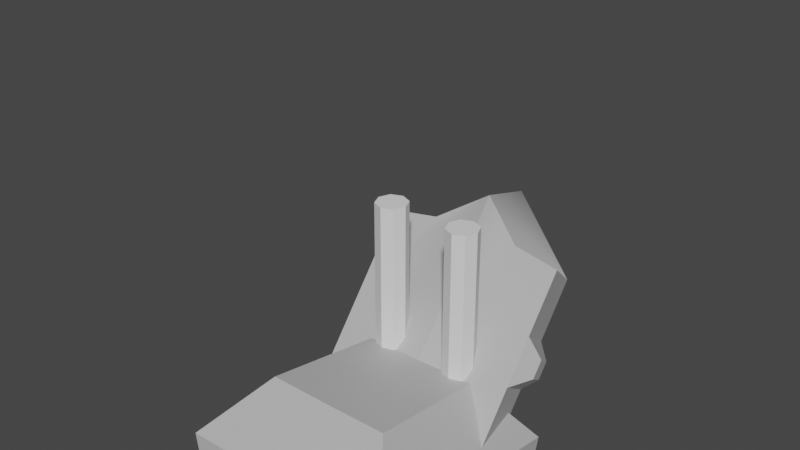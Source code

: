 # Source: creature_2.blend  (saved by Blender 3.1.7; exported with 4.5.12 LTS)
import bpy
from mathutils import Matrix  # noqa: F401  (used for matrix-valued properties, if any)

bpy.ops.wm.read_factory_settings(use_empty=True)
scene = bpy.context.scene
scene.name = 'Scene'

# ---- collections
col_creature = bpy.data.collections.new('Creature'); scene.collection.children.link(col_creature)

# ---- materials (node trees are filled in below, after node groups)
mat_lambert1 = bpy.data.materials.new('lambert1')
mat_lambert1.use_transparent_shadow = False
mat_lambert1.diffuse_color = (0.5, 0.5, 0.5, 1.0)
mat_lambert1.roughness = 0.5528

# ---- material node trees
mat_lambert1.use_nodes = True; mat_lambert1.node_tree.nodes.clear()
_N = mat_lambert1.node_tree.nodes; _L = mat_lambert1.node_tree.links
n0 = _N.new('ShaderNodeBsdfPrincipled'); n0.name = 'Principled BSDF'; n0.location = (10, 300)
n0.distribution = 'GGX'
n0.subsurface_method = 'RANDOM_WALK_SKIN'
n0.inputs[0].default_value = (0.5, 0.5, 0.5, 1.0)
n0.inputs[2].default_value = 0.5528
n0.inputs[3].default_value = 1.45
n0.inputs[27].default_value = (0.0, 0.0, 0.0, 1.0)
n0.inputs[28].default_value = 1.0
n1 = _N.new('ShaderNodeOutputMaterial'); n1.name = 'Material Output'; n1.location = (300, 300)
n2 = _N.new('ShaderNodeNormalMap'); n2.name = 'Normal Map'; n2.location = (-300, -300)
n2.label = 'Normal/Map'
_L.new(n0.outputs[0], n1.inputs[0])
_L.new(n2.outputs[0], n0.inputs[5])
n1.is_active_output = True

# ---- world
world_world = bpy.data.worlds.new('World'); scene.world = world_world
world_world.use_nodes = True; world_world.node_tree.nodes.clear()
_N = world_world.node_tree.nodes; _L = world_world.node_tree.links
n0 = _N.new('ShaderNodeOutputWorld'); n0.name = 'World Output'; n0.location = (300, 300)
n1 = _N.new('ShaderNodeBackground'); n1.name = 'Background'; n1.location = (10, 300)
n1.inputs[0].default_value = (0.05088, 0.05088, 0.05088, 1.0)
_L.new(n1.outputs[0], n0.inputs[0])
n0.is_active_output = True
world_world.color = (0.05088, 0.05088, 0.05088)
world_world.use_sun_shadow = False
world_world.sun_shadow_jitter_overblur = 0.0

# ---- meshes
me_mesh = bpy.data.meshes.new('Mesh')
me_mesh.from_pydata([(2.98e-09, -0.0858, 0.05379), (2.98e-09, -0.03349, 0.132), (2.98e-09, -0.01584, -0.1825), (2.98e-09, -0.0858, -0.1196), (0.07394, -0.0858, 0.04224), (0.1337, -0.01565, 0.11), (0.1334, -0.01435, -0.1824), (0.07892, -0.0858, -0.1189), (0.1189, 0.04831, 0.11), (0.1187, 0.04897, -0.1756), (2.98e-09, 0.04822, -0.1757), (0.05793, 0.04767, 0.1198), (2.98e-09, 0.04622, 0.1655), (0.1266, 0.0501, 0.1167), (0.06302, 0.04581, 0.1315), (2.98e-09, 0.042, 0.1755), (0.1188, 0.04864, -0.0328), (2.98e-09, -0.0858, -0.04415), (0.07675, -0.0858, -0.04877), (0.1336, -0.01491, -0.05513), (0.1221, 0.04946, -0.04841), (0.1188, 0.0485, 0.02935), (-0.07394, -0.0858, 0.04224), (-0.1337, -0.01565, 0.11), (-0.1334, -0.01435, -0.1824), (-0.07892, -0.0858, -0.1189), (-0.1189, 0.04831, 0.11), (-0.1187, 0.04897, -0.1756), (-0.05793, 0.04767, 0.1198), (-0.1266, 0.0501, 0.1167), (-0.06302, 0.04581, 0.1315), (-0.1188, 0.04864, -0.0328), (-0.07675, -0.0858, -0.04877), (-0.1336, -0.01491, -0.05513), (-0.1221, 0.04946, -0.04841), (-0.1188, 0.0485, 0.02935), (0.1128, 0.04831, 0.1048), (0.1128, 0.04848, 0.02824), (0.1127, 0.04893, -0.1663), (2.948e-09, 0.04822, -0.1663), (0.05496, 0.0477, 0.114), (2.948e-09, 0.04633, 0.1574), (0.1127, 0.04862, -0.03074), (-0.1128, 0.04831, 0.1048), (-0.1128, 0.04848, 0.02824), (-0.1127, 0.04893, -0.1663), (-0.05496, 0.0477, 0.114), (-0.1127, 0.04862, -0.03074), (0.1128, 0.03483, 0.1048), (0.1128, 0.035, 0.02824), (0.1127, 0.03544, -0.1663), (2.948e-09, 0.03474, -0.1663), (0.05496, 0.03422, 0.114), (2.948e-09, 0.03284, 0.1574), (0.1127, 0.03514, -0.03074), (-0.1128, 0.03483, 0.1048), (-0.1128, 0.035, 0.02824), (-0.1127, 0.03544, -0.1663), (-0.05496, 0.03422, 0.114), (-0.1127, 0.03514, -0.03074)], [], [(3, 2, 6, 7), (5, 4, 18, 19), (13, 14, 1, 5), (0, 17, 18, 4), (14, 15, 1), (5, 19, 20, 13), (2, 10, 9, 6), (8, 11, 14, 13), (11, 12, 15, 14), (20, 21, 8, 13), (18, 17, 3, 7), (19, 18, 7, 6), (20, 19, 6, 9), (9, 16, 21, 20), (1, 0, 4, 5), (3, 25, 24, 2), (23, 33, 32, 22), (29, 23, 1, 30), (0, 22, 32, 17), (30, 1, 15), (23, 29, 34, 33), (2, 24, 27, 10), (26, 29, 30, 28), (28, 30, 15, 12), (34, 29, 26, 35), (32, 25, 3, 17), (33, 24, 25, 32), (34, 27, 24, 33), (27, 34, 35, 31), (1, 23, 22, 0), (27, 31, 47, 45), (11, 8, 36, 40), (45, 47, 59, 57), (46, 41, 53, 58), (10, 27, 45, 39), (31, 35, 44, 47), (16, 9, 38, 42), (12, 11, 40, 41), (8, 21, 37, 36), (26, 28, 46, 43), (28, 12, 41, 46), (9, 10, 39, 38), (21, 16, 42, 37), (35, 26, 43, 44), (58, 53, 51, 57, 59, 56, 55), (51, 53, 52, 48, 49, 54, 50), (36, 37, 49, 48), (39, 45, 57, 51), (42, 38, 50, 54), (47, 44, 56, 59), (38, 39, 51, 50), (43, 46, 58, 55), (37, 42, 54, 49), (40, 36, 48, 52), (40, 52, 53, 41), (44, 43, 55, 56)])
_uv = me_mesh.uv_layers.new(name='map1')
_uv.uv.foreach_set('vector', [0.5, 0.8086, 0.5, 0.6825, 0.6111, 0.7513, 0.5658, 0.8092, 0.6111, 1.0, 0.5616, 0.9435, 0.564, 0.8677, 0.6111, 0.8595, 0.625, 0.1295, 0.5696, 0.1289, 0.5, 0.05, 0.6244, 0.06676, 0.5, 0.9531, 0.5, 0.8715, 0.564, 0.8677, 0.5616, 0.9435, 0.5696, 0.1289, 0.5, 0.1275, 0.5, 0.05, 0.6244, 0.06676, 0.7659, 0.06798, 0.7657, 0.1299, 0.625, 0.1295, 0.5, 0.6825, 0.5, 0.6206, 0.6254, 0.6199, 0.6284, 0.681, 0.625, 0.1295, 0.5696, 0.1289, 0.5696, 0.1289, 0.625, 0.1295, 0.5696, 0.1289, 0.5, 0.1275, 0.5, 0.1275, 0.5696, 0.1289, 0.7657, 0.1299, 0.6954, 0.1297, 0.625, 0.1295, 0.625, 0.1295, 0.564, 0.8677, 0.5, 0.8715, 0.5, 0.8086, 0.5658, 0.8092, 0.6111, 0.8595, 0.564, 0.8677, 0.5658, 0.8092, 0.6111, 0.7513, 0.7657, 0.1299, 0.7659, 0.06798, 0.8749, 0.06893, 0.8742, 0.1301, 0.8742, 0.1301, 0.7496, 0.1298, 0.6954, 0.1297, 0.7657, 0.1299, 0.5, 0.05, 0.5, 0.9531, 0.5616, 0.9435, 0.6244, 0.06676, 0.5, 0.8086, 0.5658, 0.8092, 0.6111, 0.7513, 0.5, 0.6825, 0.6111, 1.0, 0.6111, 0.8595, 0.564, 0.8677, 0.5616, 0.9435, 0.625, 0.1295, 0.6244, 0.06676, 0.5, 0.05, 0.5696, 0.1289, 0.5, 0.9531, 0.5616, 0.9435, 0.564, 0.8677, 0.5, 0.8715, 0.5696, 0.1289, 0.5, 0.05, 0.5, 0.1275, 0.6244, 0.06676, 0.625, 0.1295, 0.7657, 0.1299, 0.7659, 0.06798, 0.5, 0.6825, 0.6284, 0.681, 0.6254, 0.6199, 0.5, 0.6206, 0.625, 0.1295, 0.625, 0.1295, 0.5696, 0.1289, 0.5696, 0.1289, 0.5696, 0.1289, 0.5696, 0.1289, 0.5, 0.1275, 0.5, 0.1275, 0.7657, 0.1299, 0.625, 0.1295, 0.625, 0.1295, 0.6954, 0.1297, 0.564, 0.8677, 0.5658, 0.8092, 0.5, 0.8086, 0.5, 0.8715, 0.6111, 0.8595, 0.6111, 0.7513, 0.5658, 0.8092, 0.564, 0.8677, 0.7657, 0.1299, 0.8742, 0.1301, 0.8749, 0.06893, 0.7659, 0.06798, 0.8742, 0.1301, 0.7657, 0.1299, 0.6954, 0.1297, 0.7496, 0.1298, 0.5, 0.05, 0.6244, 0.06676, 0.5616, 0.9435, 0.5, 0.9531, 0.8742, 0.1301, 0.7496, 0.1298, 0.7496, 0.1298, 0.8742, 0.1301, 0.5696, 0.1289, 0.625, 0.1295, 0.625, 0.1295, 0.5696, 0.1289, 0.8742, 0.1301, 0.7496, 0.1298, 0.7496, 0.1298, 0.8742, 0.1301, 0.5696, 0.1289, 0.5, 0.1275, 0.0, 0.0, 0.5696, 0.1289, 0.5, 0.6206, 0.6254, 0.6199, 0.6254, 0.6199, 0.5, 0.6206, 0.7496, 0.1298, 0.6954, 0.1297, 0.6954, 0.1297, 0.7496, 0.1298, 0.7496, 0.1298, 0.8742, 0.1301, 0.8742, 0.1301, 0.7496, 0.1298, 0.5, 0.1275, 0.5696, 0.1289, 0.5696, 0.1289, 0.5, 0.1275, 0.625, 0.1295, 0.6954, 0.1297, 0.6954, 0.1297, 0.625, 0.1295, 0.625, 0.1295, 0.5696, 0.1289, 0.5696, 0.1289, 0.625, 0.1295, 0.5696, 0.1289, 0.5, 0.1275, 0.5, 0.1275, 0.5696, 0.1289, 0.6254, 0.6199, 0.5, 0.6206, 0.5, 0.6206, 0.6254, 0.6199, 0.6954, 0.1297, 0.7496, 0.1298, 0.7496, 0.1298, 0.6954, 0.1297, 0.6954, 0.1297, 0.625, 0.1295, 0.625, 0.1295, 0.6954, 0.1297, 0.0, 0.0, 0.0, 0.0, 0.0, 0.0, 0.0, 0.0, 0.0, 0.0, 0.0, 0.0, 0.0, 0.0, 0.0, 0.0, 0.0, 0.0, 0.0, 0.0, 0.0, 0.0, 0.0, 0.0, 0.0, 0.0, 0.0, 0.0, 0.625, 0.1295, 0.6954, 0.1297, 0.6954, 0.1297, 0.625, 0.1295, 0.5, 0.6206, 0.6254, 0.6199, 0.6254, 0.6199, 0.5, 0.6206, 0.7496, 0.1298, 0.8742, 0.1301, 0.8742, 0.1301, 0.7496, 0.1298, 0.7496, 0.1298, 0.6954, 0.1297, 0.6954, 0.1297, 0.7496, 0.1298, 0.6254, 0.6199, 0.5, 0.6206, 0.5, 0.6206, 0.6254, 0.6199, 0.625, 0.1295, 0.5696, 0.1289, 0.5696, 0.1289, 0.625, 0.1295, 0.6954, 0.1297, 0.7496, 0.1298, 0.7496, 0.1298, 0.6954, 0.1297, 0.5696, 0.1289, 0.625, 0.1295, 0.625, 0.1295, 0.5696, 0.1289, 0.5696, 0.1289, 0.5696, 0.1289, 0.0, 0.0, 0.5, 0.1275, 0.6954, 0.1297, 0.625, 0.1295, 0.625, 0.1295, 0.6954, 0.1297])
me_mesh.materials.append(mat_lambert1)
me_mesh.use_remesh_fix_poles = True
me_mesh.use_remesh_preserve_attributes = False
me_mesh.update()
me_mesh.normals_split_custom_set([tuple(v) for v in zip(*[iter([0.005188, -0.67, -0.7424, 0.005183, -0.6661, -0.7458, 0.005468, -0.6711, -0.7414, 0.00777, -0.668, -0.7441, 0.7694, -0.6387, 0.006107, 0.7694, -0.6387, 0.006107, 0.7702, -0.6378, 0.006029, 0.7694, -0.6387, 0.008958, 0.1914, -0.1191, 0.9743, 0.1899, -0.1222, 0.9742, -0.0259, -0.05369, 0.9982, 0.1944, -0.1164, 0.974, -0.04458, -0.9944, -0.09573, 0.0, -1.0, 4.914e-08, -3.557e-05, -1.0, 0.00115, 0.0, -1.0, 4.914e-08, 0.5305, -0.422, 0.7352, 0.2494, -0.1519, 0.9564, 0.3396, -0.5415, 0.7691, 0.9897, 0.1428, -0.01371, 0.9892, 0.1457, -0.01341, 0.9898, 0.142, -0.01198, 0.9901, 0.1396, -0.0164, -0.002427, 0.1033, -0.9946, 1.152e-07, 0.1057, -0.9944, 0.002797, 0.09068, -0.9959, -0.004458, 0.1057, -0.9944, -0.03794, 0.9989, 0.02882, -0.02861, 0.999, 0.03342, -0.02735, 0.9993, 0.02665, -0.03817, 0.9989, 0.02674, 0.131, 0.961, 0.2434, -0.2983, 0.8911, -0.342, -0.06393, 0.8083, 0.5853, 0.1316, 0.964, 0.2309, -0.228, 0.9736, 0.004308, -0.228, 0.9737, 0.002343, -0.2247, 0.9744, 0.005168, -0.2294, 0.9733, -0.001512, -0.001148, -1.0, 6.908e-05, 0.0, -1.0, 0.0, -0.00253, -1.0, -0.002554, 0.0, -1.0, 0.0, 0.7875, -0.6163, 0.006588, 0.7893, -0.614, 0.005244, 0.7893, -0.614, 0.006382, 0.7892, -0.614, 0.011, 0.9797, 0.2, -0.01445, 0.9793, 0.2017, -0.01644, 0.9784, 0.2063, -0.01307, 0.9796, 0.2011, 0.001631, -0.2279, 0.9735, 0.01773, -0.228, 0.9737, 0.002344, -0.228, 0.9737, 0.002344, -0.2293, 0.9733, 0.0009678, 0.1397, -0.6242, 0.7686, 0.2488, -0.8034, 0.541, 0.1635, -0.7878, 0.5939, 0.1635, -0.7878, 0.5939, -0.005154, -0.67, -0.7424, -0.00777, -0.668, -0.7441, -0.005444, -0.6711, -0.7414, -0.005149, -0.6661, -0.7458, -0.7694, -0.6387, 0.006107, -0.7694, -0.6387, 0.00891, -0.7698, -0.6382, 0.006066, -0.7694, -0.6387, 0.006107, -0.1914, -0.1191, 0.9743, -0.1944, -0.1164, 0.974, 0.0259, -0.05368, 0.9982, -0.1899, -0.1222, 0.9742, 0.04458, -0.9944, -0.09573, 0.0, -1.0, 0.0, 3.552e-05, -1.0, 0.00115, 0.0, -1.0, 0.0, -0.5306, -0.422, 0.7351, -0.3396, -0.5415, 0.7691, -0.2494, -0.1519, 0.9564, -0.9897, 0.1428, -0.01371, -0.9901, 0.1396, -0.0164, -0.9898, 0.1421, -0.01203, -0.9892, 0.1457, -0.01341, 0.002427, 0.1033, -0.9946, 0.00441, 0.1057, -0.9944, -0.002797, 0.09068, -0.9959, -8.462e-08, 0.1057, -0.9944, 0.03799, 0.9989, 0.02883, 0.03817, 0.9989, 0.02674, 0.02735, 0.9993, 0.02664, 0.0286, 0.999, 0.03342, -0.131, 0.961, 0.2434, -0.1316, 0.964, 0.2309, 0.06393, 0.8083, 0.5853, 0.2983, 0.8911, -0.342, 0.228, 0.9736, 0.004308, 0.2294, 0.9733, -0.001512, 0.2247, 0.9744, 0.005168, 0.228, 0.9737, 0.002343, 0.001148, -1.0, 6.903e-05, 0.0, -1.0, 0.0, 0.002531, -1.0, -0.002554, 0.0, -1.0, 0.0, -0.7875, -0.6163, 0.006588, -0.7892, -0.614, 0.011, -0.7893, -0.614, 0.006382, -0.7893, -0.614, 0.005149, -0.9797, 0.2, -0.01445, -0.9796, 0.2011, 0.001631, -0.9784, 0.2063, -0.01307, -0.9793, 0.2017, -0.01648, 0.2279, 0.9735, 0.01773, 0.2292, 0.9734, 0.001102, 0.228, 0.9737, 0.002344, 0.228, 0.9737, 0.002344, -0.1397, -0.6242, 0.7686, -0.1635, -0.7878, 0.5939, -0.1635, -0.7878, 0.5939, -0.2488, -0.8034, 0.541, 0.01113, 0.9998, 0.0152, 0.002768, 1.0, 0.002283, 0.002768, 1.0, 0.002283, 0.002756, 0.9998, 0.01767, -0.003672, 1.0, 0.004808, -0.01218, 0.9999, 0.006752, -0.01306, 0.9999, 0.01016, -0.003615, 0.9999, 0.01421, 0.9999, -0.01539, 0.0005384, 1.0, -1.019e-06, 0.0005363, 1.0, -1.019e-06, 0.0005363, 0.9999, -3.386e-05, 0.01592, 0.6219, -0.006387, -0.7831, 0.5901, 0.6297, -0.5052, 0.625, 0.008499, -0.7805, 0.6244, 0.003147, -0.7811, 0.00628, 1.0, 7.724e-06, 0.02166, 0.9998, 0.0003742, -0.001396, 0.9999, -0.01333, 0.00628, 1.0, 7.724e-06, 0.002768, 1.0, 0.002284, 0.002768, 1.0, 0.002284, 0.002768, 1.0, 0.002284, 0.002768, 1.0, 0.002284, -0.002768, 1.0, 0.002283, -0.01114, 0.9998, 0.0152, -0.002759, 0.9998, 0.01767, -0.002768, 1.0, 0.002283, -0.5867, 0.7496, 0.3064, -0.02108, 0.9997, 0.008799, -0.01841, 0.9997, 0.01894, -0.396, 0.7628, -0.5112, -0.002771, 1.0, -0.002075, -0.002768, 1.0, 0.002287, -0.002768, 1.0, 0.002287, 0.0005365, 1.0, 0.005135, 0.01218, 0.9999, 0.006752, 0.003636, 1.0, 0.004776, 0.003615, 0.9999, 0.01421, 0.01325, 0.9999, 0.01019, 0.02108, 0.9997, 0.008799, 0.5867, 0.7496, 0.3064, 0.3961, 0.7628, -0.5112, 0.01841, 0.9997, 0.01894, -0.02166, 0.9998, 0.0003741, -0.00628, 1.0, 7.724e-06, -0.00628, 1.0, 7.724e-06, 0.001396, 0.9999, -0.01333, -0.002768, 1.0, 0.002284, -0.002768, 1.0, 0.002284, -0.002768, 1.0, 0.002284, -0.002768, 1.0, 0.002284, 0.002768, 1.0, 0.002287, 0.00277, 1.0, -0.002075, -0.0005366, 1.0, 0.005134, 0.002768, 1.0, 0.002287, 0.02213, 0.9997, 0.003647, 4.652e-05, 1.0, 0.005145, 0.01109, 0.9998, 0.01479, 0.02208, 0.9997, 0.003647, 0.02215, 0.9997, 0.003648, 0.02215, 0.9997, 0.003648, 0.0221, 0.9997, 0.003648, 7.001e-05, 1.0, 0.003646, -0.01908, 0.9998, -0.004085, -0.02213, 0.9997, 0.003647, -0.0221, 0.9997, 0.003647, -0.02215, 0.9997, 0.003648, -0.02215, 0.9997, 0.003648, -0.02208, 0.9997, 0.003641, -1.0, 9.971e-06, -0.003844, -1.0, 0.0, 0.0005182, -1.0, 0.0, 0.0005182, -1.0, 0.004362, 0.0005182, 0.0006677, 0.0, 1.0, 0.01604, -0.0006877, 0.9999, 0.001264, 0.01538, 0.9999, 0.0006677, 0.0, 1.0, -1.0, -1.019e-06, 0.0005363, -0.9999, -0.01539, 0.0005362, -0.9999, -3.612e-05, 0.01592, -1.0, -1.019e-06, 0.0005363, 1.0, -5.856e-07, 0.0005297, 1.0, -5.856e-07, 0.0005297, 1.0, -5.856e-07, 0.0005297, 1.0, -5.856e-07, 0.0005297, -0.01604, -0.0006878, 0.9999, -0.0006677, 0.0, 1.0, -0.0006677, 0.0, 1.0, -0.001264, 0.01538, 0.9999, 0.1577, -0.004314, -0.9875, 0.1514, -0.003189, -0.9885, 0.1545, 0.006378, -0.988, 0.1619, -4.421e-05, -0.9868, -1.0, -5.856e-07, 0.0005297, -1.0, -5.856e-07, 0.0005297, -1.0, -5.856e-07, 0.0005297, -1.0, -5.856e-07, 0.0005297, -0.1514, -0.003189, -0.9885, -0.1577, -0.004267, -0.9875, -0.1619, -4.427e-05, -0.9868, -0.1545, 0.006378, -0.988, -0.6219, -0.006387, -0.7831, -0.6244, 0.003147, -0.7811, -0.6126, -0.007079, -0.7904, -0.9687, 0.138, -0.2066, 1.0, 0.0, 0.0005182, 1.0, 9.958e-06, -0.003844, 1.0, 0.004362, 0.0005182, 1.0, 0.0, 0.0005182])] * 3)])
me_cylinder = bpy.data.meshes.new('Cylinder')
me_cylinder.from_pydata([(0.0, 0.02, -0.23), (0.0, 0.02, 0.03), (0.01414, 0.01414, -0.23), (0.01414, 0.01414, 0.03), (0.02, -8.742e-10, -0.23), (0.02, -8.742e-10, 0.03), (0.01414, -0.01414, -0.23), (0.01414, -0.01414, 0.03), (-1.748e-09, -0.02, -0.23), (-1.748e-09, -0.02, 0.03), (-0.01414, -0.01414, -0.23), (-0.01414, -0.01414, 0.03), (-0.02, 2.385e-10, -0.23), (-0.02, 2.385e-10, 0.03), (-0.01414, 0.01414, -0.23), (-0.01414, 0.01414, 0.03), (0.0, 0.02, -0.178), (0.0, 0.02, -0.126), (0.0, 0.02, -0.074), (0.0, 0.02, -0.022), (0.01414, 0.01414, -0.022), (0.01414, 0.01414, -0.074), (0.01414, 0.01414, -0.126), (0.01414, 0.01414, -0.178), (0.02, -8.742e-10, -0.022), (0.02, -8.742e-10, -0.074), (0.02, -8.742e-10, -0.126), (0.02, -8.742e-10, -0.178), (0.01414, -0.01414, -0.022), (0.01414, -0.01414, -0.074), (0.01414, -0.01414, -0.126), (0.01414, -0.01414, -0.178), (-1.748e-09, -0.02, -0.022), (-1.748e-09, -0.02, -0.074), (-1.748e-09, -0.02, -0.126), (-1.748e-09, -0.02, -0.178), (-0.01414, -0.01414, -0.022), (-0.01414, -0.01414, -0.074), (-0.01414, -0.01414, -0.126), (-0.01414, -0.01414, -0.178), (-0.02, 2.385e-10, -0.022), (-0.02, 2.385e-10, -0.074), (-0.02, 2.385e-10, -0.126), (-0.02, 2.385e-10, -0.178), (-0.01414, 0.01414, -0.022), (-0.01414, 0.01414, -0.074), (-0.01414, 0.01414, -0.126), (-0.01414, 0.01414, -0.178)], [], [(19, 1, 3, 20), (20, 3, 5, 24), (24, 5, 7, 28), (28, 7, 9, 32), (32, 9, 11, 36), (36, 11, 13, 40), (3, 1, 15, 13, 11, 9, 7, 5), (40, 13, 15, 44), (44, 15, 1, 19), (0, 2, 4, 6, 8, 10, 12, 14), (14, 47, 16, 0), (47, 46, 17, 16), (46, 45, 18, 17), (45, 44, 19, 18), (12, 43, 47, 14), (43, 42, 46, 47), (42, 41, 45, 46), (41, 40, 44, 45), (10, 39, 43, 12), (39, 38, 42, 43), (38, 37, 41, 42), (37, 36, 40, 41), (8, 35, 39, 10), (35, 34, 38, 39), (34, 33, 37, 38), (33, 32, 36, 37), (6, 31, 35, 8), (31, 30, 34, 35), (30, 29, 33, 34), (29, 28, 32, 33), (4, 27, 31, 6), (27, 26, 30, 31), (26, 25, 29, 30), (25, 24, 28, 29), (2, 23, 27, 4), (23, 22, 26, 27), (22, 21, 25, 26), (21, 20, 24, 25), (0, 16, 23, 2), (16, 17, 22, 23), (17, 18, 21, 22), (18, 19, 20, 21)])
_uv = me_cylinder.uv_layers.new(name='UVMap')
_uv.uv.foreach_set('vector', [1.0, 0.9, 1.0, 1.0, 0.875, 1.0, 0.875, 0.9, 0.875, 0.9, 0.875, 1.0, 0.75, 1.0, 0.75, 0.9, 0.75, 0.9, 0.75, 1.0, 0.625, 1.0, 0.625, 0.9, 0.625, 0.9, 0.625, 1.0, 0.5, 1.0, 0.5, 0.9, 0.5, 0.9, 0.5, 1.0, 0.375, 1.0, 0.375, 0.9, 0.375, 0.9, 0.375, 1.0, 0.25, 1.0, 0.25, 0.9, 0.4197, 0.4197, 0.25, 0.49, 0.08029, 0.4197, 0.01, 0.25, 0.08029, 0.08029, 0.25, 0.01, 0.4197, 0.08029, 0.49, 0.25, 0.25, 0.9, 0.25, 1.0, 0.125, 1.0, 0.125, 0.9, 0.125, 0.9, 0.125, 1.0, 0.0, 1.0, 0.0, 0.9, 0.75, 0.49, 0.9197, 0.4197, 0.99, 0.25, 0.9197, 0.08029, 0.75, 0.01, 0.5803, 0.08029, 0.51, 0.25, 0.5803, 0.4197, 0.125, 0.5, 0.125, 0.6, 0.0, 0.6, 0.0, 0.5, 0.125, 0.6, 0.125, 0.7, 0.0, 0.7, 0.0, 0.6, 0.125, 0.7, 0.125, 0.8, 0.0, 0.8, 0.0, 0.7, 0.125, 0.8, 0.125, 0.9, 0.0, 0.9, 0.0, 0.8, 0.25, 0.5, 0.25, 0.6, 0.125, 0.6, 0.125, 0.5, 0.25, 0.6, 0.25, 0.7, 0.125, 0.7, 0.125, 0.6, 0.25, 0.7, 0.25, 0.8, 0.125, 0.8, 0.125, 0.7, 0.25, 0.8, 0.25, 0.9, 0.125, 0.9, 0.125, 0.8, 0.375, 0.5, 0.375, 0.6, 0.25, 0.6, 0.25, 0.5, 0.375, 0.6, 0.375, 0.7, 0.25, 0.7, 0.25, 0.6, 0.375, 0.7, 0.375, 0.8, 0.25, 0.8, 0.25, 0.7, 0.375, 0.8, 0.375, 0.9, 0.25, 0.9, 0.25, 0.8, 0.5, 0.5, 0.5, 0.6, 0.375, 0.6, 0.375, 0.5, 0.5, 0.6, 0.5, 0.7, 0.375, 0.7, 0.375, 0.6, 0.5, 0.7, 0.5, 0.8, 0.375, 0.8, 0.375, 0.7, 0.5, 0.8, 0.5, 0.9, 0.375, 0.9, 0.375, 0.8, 0.625, 0.5, 0.625, 0.6, 0.5, 0.6, 0.5, 0.5, 0.625, 0.6, 0.625, 0.7, 0.5, 0.7, 0.5, 0.6, 0.625, 0.7, 0.625, 0.8, 0.5, 0.8, 0.5, 0.7, 0.625, 0.8, 0.625, 0.9, 0.5, 0.9, 0.5, 0.8, 0.75, 0.5, 0.75, 0.6, 0.625, 0.6, 0.625, 0.5, 0.75, 0.6, 0.75, 0.7, 0.625, 0.7, 0.625, 0.6, 0.75, 0.7, 0.75, 0.8, 0.625, 0.8, 0.625, 0.7, 0.75, 0.8, 0.75, 0.9, 0.625, 0.9, 0.625, 0.8, 0.875, 0.5, 0.875, 0.6, 0.75, 0.6, 0.75, 0.5, 0.875, 0.6, 0.875, 0.7, 0.75, 0.7, 0.75, 0.6, 0.875, 0.7, 0.875, 0.8, 0.75, 0.8, 0.75, 0.7, 0.875, 0.8, 0.875, 0.9, 0.75, 0.9, 0.75, 0.8, 1.0, 0.5, 1.0, 0.6, 0.875, 0.6, 0.875, 0.5, 1.0, 0.6, 1.0, 0.7, 0.875, 0.7, 0.875, 0.6, 1.0, 0.7, 1.0, 0.8, 0.875, 0.8, 0.875, 0.7, 1.0, 0.8, 1.0, 0.9, 0.875, 0.9, 0.875, 0.8])
me_cylinder.use_remesh_fix_poles = True
me_cylinder.use_remesh_preserve_attributes = False
me_cylinder.update()
me_cylinder_001 = bpy.data.meshes.new('Cylinder.001')
me_cylinder_001.from_pydata([(0.0, 0.02, -0.23), (0.0, 0.02, 0.03), (0.01414, 0.01414, -0.23), (0.01414, 0.01414, 0.03), (0.02, -8.742e-10, -0.23), (0.02, -8.742e-10, 0.03), (0.01414, -0.01414, -0.23), (0.01414, -0.01414, 0.03), (-1.748e-09, -0.02, -0.23), (-1.748e-09, -0.02, 0.03), (-0.01414, -0.01414, -0.23), (-0.01414, -0.01414, 0.03), (-0.02, 2.385e-10, -0.23), (-0.02, 2.385e-10, 0.03), (-0.01414, 0.01414, -0.23), (-0.01414, 0.01414, 0.03), (0.0, 0.02, -0.178), (0.0, 0.02, -0.126), (0.0, 0.02, -0.074), (0.0, 0.02, -0.022), (0.01414, 0.01414, -0.022), (0.01414, 0.01414, -0.074), (0.01414, 0.01414, -0.126), (0.01414, 0.01414, -0.178), (0.02, -8.742e-10, -0.022), (0.02, -8.742e-10, -0.074), (0.02, -8.742e-10, -0.126), (0.02, -8.742e-10, -0.178), (0.01414, -0.01414, -0.022), (0.01414, -0.01414, -0.074), (0.01414, -0.01414, -0.126), (0.01414, -0.01414, -0.178), (-1.748e-09, -0.02, -0.022), (-1.748e-09, -0.02, -0.074), (-1.748e-09, -0.02, -0.126), (-1.748e-09, -0.02, -0.178), (-0.01414, -0.01414, -0.022), (-0.01414, -0.01414, -0.074), (-0.01414, -0.01414, -0.126), (-0.01414, -0.01414, -0.178), (-0.02, 2.385e-10, -0.022), (-0.02, 2.385e-10, -0.074), (-0.02, 2.385e-10, -0.126), (-0.02, 2.385e-10, -0.178), (-0.01414, 0.01414, -0.022), (-0.01414, 0.01414, -0.074), (-0.01414, 0.01414, -0.126), (-0.01414, 0.01414, -0.178)], [], [(19, 1, 3, 20), (20, 3, 5, 24), (24, 5, 7, 28), (28, 7, 9, 32), (32, 9, 11, 36), (36, 11, 13, 40), (3, 1, 15, 13, 11, 9, 7, 5), (40, 13, 15, 44), (44, 15, 1, 19), (0, 2, 4, 6, 8, 10, 12, 14), (14, 47, 16, 0), (47, 46, 17, 16), (46, 45, 18, 17), (45, 44, 19, 18), (12, 43, 47, 14), (43, 42, 46, 47), (42, 41, 45, 46), (41, 40, 44, 45), (10, 39, 43, 12), (39, 38, 42, 43), (38, 37, 41, 42), (37, 36, 40, 41), (8, 35, 39, 10), (35, 34, 38, 39), (34, 33, 37, 38), (33, 32, 36, 37), (6, 31, 35, 8), (31, 30, 34, 35), (30, 29, 33, 34), (29, 28, 32, 33), (4, 27, 31, 6), (27, 26, 30, 31), (26, 25, 29, 30), (25, 24, 28, 29), (2, 23, 27, 4), (23, 22, 26, 27), (22, 21, 25, 26), (21, 20, 24, 25), (0, 16, 23, 2), (16, 17, 22, 23), (17, 18, 21, 22), (18, 19, 20, 21)])
_uv = me_cylinder_001.uv_layers.new(name='UVMap')
_uv.uv.foreach_set('vector', [1.0, 0.9, 1.0, 1.0, 0.875, 1.0, 0.875, 0.9, 0.875, 0.9, 0.875, 1.0, 0.75, 1.0, 0.75, 0.9, 0.75, 0.9, 0.75, 1.0, 0.625, 1.0, 0.625, 0.9, 0.625, 0.9, 0.625, 1.0, 0.5, 1.0, 0.5, 0.9, 0.5, 0.9, 0.5, 1.0, 0.375, 1.0, 0.375, 0.9, 0.375, 0.9, 0.375, 1.0, 0.25, 1.0, 0.25, 0.9, 0.4197, 0.4197, 0.25, 0.49, 0.08029, 0.4197, 0.01, 0.25, 0.08029, 0.08029, 0.25, 0.01, 0.4197, 0.08029, 0.49, 0.25, 0.25, 0.9, 0.25, 1.0, 0.125, 1.0, 0.125, 0.9, 0.125, 0.9, 0.125, 1.0, 0.0, 1.0, 0.0, 0.9, 0.75, 0.49, 0.9197, 0.4197, 0.99, 0.25, 0.9197, 0.08029, 0.75, 0.01, 0.5803, 0.08029, 0.51, 0.25, 0.5803, 0.4197, 0.125, 0.5, 0.125, 0.6, 0.0, 0.6, 0.0, 0.5, 0.125, 0.6, 0.125, 0.7, 0.0, 0.7, 0.0, 0.6, 0.125, 0.7, 0.125, 0.8, 0.0, 0.8, 0.0, 0.7, 0.125, 0.8, 0.125, 0.9, 0.0, 0.9, 0.0, 0.8, 0.25, 0.5, 0.25, 0.6, 0.125, 0.6, 0.125, 0.5, 0.25, 0.6, 0.25, 0.7, 0.125, 0.7, 0.125, 0.6, 0.25, 0.7, 0.25, 0.8, 0.125, 0.8, 0.125, 0.7, 0.25, 0.8, 0.25, 0.9, 0.125, 0.9, 0.125, 0.8, 0.375, 0.5, 0.375, 0.6, 0.25, 0.6, 0.25, 0.5, 0.375, 0.6, 0.375, 0.7, 0.25, 0.7, 0.25, 0.6, 0.375, 0.7, 0.375, 0.8, 0.25, 0.8, 0.25, 0.7, 0.375, 0.8, 0.375, 0.9, 0.25, 0.9, 0.25, 0.8, 0.5, 0.5, 0.5, 0.6, 0.375, 0.6, 0.375, 0.5, 0.5, 0.6, 0.5, 0.7, 0.375, 0.7, 0.375, 0.6, 0.5, 0.7, 0.5, 0.8, 0.375, 0.8, 0.375, 0.7, 0.5, 0.8, 0.5, 0.9, 0.375, 0.9, 0.375, 0.8, 0.625, 0.5, 0.625, 0.6, 0.5, 0.6, 0.5, 0.5, 0.625, 0.6, 0.625, 0.7, 0.5, 0.7, 0.5, 0.6, 0.625, 0.7, 0.625, 0.8, 0.5, 0.8, 0.5, 0.7, 0.625, 0.8, 0.625, 0.9, 0.5, 0.9, 0.5, 0.8, 0.75, 0.5, 0.75, 0.6, 0.625, 0.6, 0.625, 0.5, 0.75, 0.6, 0.75, 0.7, 0.625, 0.7, 0.625, 0.6, 0.75, 0.7, 0.75, 0.8, 0.625, 0.8, 0.625, 0.7, 0.75, 0.8, 0.75, 0.9, 0.625, 0.9, 0.625, 0.8, 0.875, 0.5, 0.875, 0.6, 0.75, 0.6, 0.75, 0.5, 0.875, 0.6, 0.875, 0.7, 0.75, 0.7, 0.75, 0.6, 0.875, 0.7, 0.875, 0.8, 0.75, 0.8, 0.75, 0.7, 0.875, 0.8, 0.875, 0.9, 0.75, 0.9, 0.75, 0.8, 1.0, 0.5, 1.0, 0.6, 0.875, 0.6, 0.875, 0.5, 1.0, 0.6, 1.0, 0.7, 0.875, 0.7, 0.875, 0.6, 1.0, 0.7, 1.0, 0.8, 0.875, 0.8, 0.875, 0.7, 1.0, 0.8, 1.0, 0.9, 0.875, 0.9, 0.875, 0.8])
me_cylinder_001.use_remesh_fix_poles = True
me_cylinder_001.use_remesh_preserve_attributes = False
me_cylinder_001.update()
me_mesh_003 = bpy.data.meshes.new('Mesh.003')
me_mesh_003.from_pydata([(0.02605, 0.164, 0.286), (0.104, 0.06208, 0.286), (0.104, 0.06208, 0.007064), (0.02605, 0.164, 0.1173), (0.0, 0.06208, 0.3692), (0.0, 0.164, 0.286), (0.0, 0.164, 0.1173), (0.0, 0.06208, 0.007064), (0.1189, -0.001883, 0.286), (0.1187, -0.001231, 0.0003312), (0.0, -0.001977, 0.0002519), (0.05793, -0.002524, 0.2957), (0.0, -0.003973, 0.3414), (0.1188, -0.001557, 0.1432), (0.104, 0.06208, 0.1465), (0.02605, 0.164, 0.2017), (0.0, 0.164, 0.2017), (0.1188, -0.001699, 0.2053), (0.104, 0.06208, 0.2072), (0.02605, 0.164, 0.2384), (0.0, 0.164, 0.2384), (0.1331, 0.02126, 0.1868), (0.127, 0.0478, 0.1876), (0.1331, 0.02131, 0.1633), (0.127, 0.0478, 0.1647), (-0.02605, 0.164, 0.286), (-0.104, 0.06208, 0.286), (-0.104, 0.06208, 0.007064), (-0.02605, 0.164, 0.1173), (-0.1189, -0.001883, 0.286), (-0.1187, -0.001231, 0.0003312), (-0.05793, -0.002524, 0.2957), (-0.1188, -0.001557, 0.1432), (-0.104, 0.06208, 0.1465), (-0.02605, 0.164, 0.2017), (-0.1188, -0.001699, 0.2053), (-0.104, 0.06208, 0.2072), (-0.02605, 0.164, 0.2384), (-0.1331, 0.02126, 0.1868), (-0.127, 0.0478, 0.1876), (-0.1331, 0.02131, 0.1633), (-0.127, 0.0478, 0.1647)], [], [(19, 20, 5, 0), (7, 6, 3, 2), (0, 1, 18, 19), (5, 4, 1, 0), (8, 17, 18, 1), (9, 10, 7, 2), (1, 11, 8), (1, 4, 12, 11), (14, 13, 9, 2), (15, 14, 2, 3), (6, 16, 15, 3), (19, 18, 14, 15), (15, 16, 20, 19), (21, 17, 13, 23), (17, 21, 22, 18), (18, 22, 24, 14), (23, 13, 14, 24), (22, 21, 23, 24), (37, 25, 5, 20), (7, 27, 28, 6), (25, 37, 36, 26), (5, 25, 26, 4), (29, 26, 36, 35), (30, 27, 7, 10), (26, 29, 31), (26, 31, 12, 4), (33, 27, 30, 32), (34, 28, 27, 33), (6, 28, 34, 16), (37, 34, 33, 36), (34, 37, 20, 16), (38, 40, 32, 35), (35, 36, 39, 38), (36, 33, 41, 39), (40, 41, 33, 32), (39, 41, 40, 38), (29, 35, 32, 30, 10, 12, 31), (8, 11, 12, 10, 9, 13, 17)])
_uv = me_mesh_003.uv_layers.new(name='map1')
_uv.uv.foreach_set('vector', [0.525, 0.3206, 0.5, 0.3206, 0.5, 0.25, 0.525, 0.25, 0.5, 0.5588, 0.5, 0.5, 0.525, 0.5, 0.625, 0.5588, 0.525, 0.25, 0.625, 0.1912, 0.625, 0.295, 0.525, 0.3206, 0.5, 0.25, 0.5, 0.1912, 0.625, 0.1912, 0.525, 0.25, 0.625, 0.1295, 0.6954, 0.1297, 0.6956, 0.1912, 0.625, 0.1912, 0.6254, 0.6199, 0.5, 0.6206, 0.5, 0.5588, 0.625, 0.5588, 0.625, 0.1912, 0.5696, 0.1289, 0.625, 0.1295, 0.625, 0.1912, 0.5, 0.1912, 0.5, 0.1275, 0.5696, 0.1289, 0.75, 0.1912, 0.7496, 0.1298, 0.8742, 0.1301, 0.875, 0.1912, 0.525, 0.375, 0.625, 0.375, 0.625, 0.5588, 0.525, 0.5, 0.5, 0.5, 0.5, 0.375, 0.525, 0.375, 0.525, 0.5, 0.525, 0.3206, 0.625, 0.295, 0.625, 0.375, 0.525, 0.375, 0.525, 0.375, 0.5, 0.375, 0.5, 0.3206, 0.525, 0.3206, 0.7125, 0.1477, 0.6954, 0.1297, 0.7496, 0.1298, 0.733, 0.1477, 0.6954, 0.1297, 0.7125, 0.1477, 0.7127, 0.1733, 0.6956, 0.1912, 0.6956, 0.1912, 0.7127, 0.1733, 0.7332, 0.1733, 0.75, 0.1912, 0.733, 0.1477, 0.7496, 0.1298, 0.75, 0.1912, 0.7332, 0.1733, 0.7127, 0.1733, 0.7125, 0.1477, 0.733, 0.1477, 0.7332, 0.1733, 0.525, 0.3206, 0.525, 0.25, 0.5, 0.25, 0.5, 0.3206, 0.5, 0.5588, 0.625, 0.5588, 0.525, 0.5, 0.5, 0.5, 0.525, 0.25, 0.525, 0.3206, 0.625, 0.295, 0.625, 0.1912, 0.5, 0.25, 0.525, 0.25, 0.625, 0.1912, 0.5, 0.1912, 0.625, 0.1295, 0.625, 0.1912, 0.6956, 0.1912, 0.6954, 0.1297, 0.6254, 0.6199, 0.625, 0.5588, 0.5, 0.5588, 0.5, 0.6206, 0.625, 0.1912, 0.625, 0.1295, 0.5696, 0.1289, 0.625, 0.1912, 0.5696, 0.1289, 0.5, 0.1275, 0.5, 0.1912, 0.75, 0.1912, 0.875, 0.1912, 0.8742, 0.1301, 0.7496, 0.1298, 0.525, 0.375, 0.525, 0.5, 0.625, 0.5588, 0.625, 0.375, 0.5, 0.5, 0.525, 0.5, 0.525, 0.375, 0.5, 0.375, 0.525, 0.3206, 0.525, 0.375, 0.625, 0.375, 0.625, 0.295, 0.525, 0.375, 0.525, 0.3206, 0.5, 0.3206, 0.5, 0.375, 0.7125, 0.1477, 0.733, 0.1477, 0.7496, 0.1298, 0.6954, 0.1297, 0.6954, 0.1297, 0.6956, 0.1912, 0.7127, 0.1733, 0.7125, 0.1477, 0.6956, 0.1912, 0.75, 0.1912, 0.7332, 0.1733, 0.7127, 0.1733, 0.733, 0.1477, 0.7332, 0.1733, 0.75, 0.1912, 0.7496, 0.1298, 0.7127, 0.1733, 0.7332, 0.1733, 0.733, 0.1477, 0.7125, 0.1477, 0.625, 0.1295, 0.6954, 0.1297, 0.7496, 0.1298, 0.6254, 0.6199, 0.5, 0.6206, 0.5, 0.1275, 0.5696, 0.1289, 0.625, 0.1295, 0.5696, 0.1289, 0.5, 0.1275, 0.5, 0.6206, 0.6254, 0.6199, 0.7496, 0.1298, 0.6954, 0.1297])
me_mesh_003.materials.append(mat_lambert1)
me_mesh_003.use_remesh_fix_poles = True
me_mesh_003.use_remesh_preserve_attributes = False
me_mesh_003.update()
me_mesh_003.normals_split_custom_set([tuple(v) for v in zip(*[iter([0.0, 1.0, 0.0, 0.0, 1.0, 0.0, -0.1718, 0.9695, 0.1748, 0.0, 1.0, 0.0, 0.0, 0.7343, -0.6789, 0.0, 0.7343, -0.6789, 0.0, 0.7343, -0.6789, -0.02114, 0.7341, -0.6787, 0.7942, 0.6077, 6.889e-06, 0.788, 0.6156, -0.0138, 0.786, 0.6182, 0.007307, 0.7942, 0.6077, 6.889e-06, 0.3398, 0.6284, 0.6997, 0.1479, 0.1127, 0.9826, 0.4584, 0.4897, 0.7416, 0.472, 0.4818, 0.7383, 0.9741, 0.2261, -0.00435, 0.9741, 0.226, 1.204e-05, 0.9751, 0.2214, 0.0144, 0.9771, 0.2126, -0.01002, -0.01538, 0.1061, -0.9942, 0.0, 0.1057, -0.9944, 0.0, 0.1057, -0.9944, 0.004753, 0.08524, -0.9963, 0.1525, 0.02013, 0.9881, 0.164, 0.03852, 0.9857, 0.1563, 0.04074, 0.9869, 0.5797, -0.318, 0.7502, 0.2471, 0.0009301, 0.969, -0.064, -0.4665, 0.8822, 0.5942, -0.3049, 0.7443, 0.976, 0.2178, -0.006525, 0.9741, 0.226, -6.783e-06, 0.9706, 0.2409, 0.00213, 0.9739, 0.226, 0.02113, 0.7942, 0.6077, -3.891e-06, 0.7895, 0.6137, -0.007558, 0.7843, 0.6203, 0.01377, 0.7942, 0.6077, -3.891e-06, 0.0, 1.0, 0.0, 0.0, 1.0, 0.0, 0.0, 1.0, 0.0, 0.0, 1.0, 0.0, 0.7942, 0.6077, 0.0, 0.7908, 0.6118, -0.01418, 0.7899, 0.6131, 0.008164, 0.7942, 0.6077, 0.0, 0.0, 1.0, 0.0, 0.0, 1.0, 0.0, 0.0, 1.0, 0.0, 0.0, 1.0, 0.0, 0.8486, -0.529, -0.001657, 0.8486, -0.529, -0.001657, 0.8486, -0.529, -0.001657, 0.8486, -0.529, -0.001657, 0.6934, 0.1398, 0.7068, 0.6934, 0.1398, 0.7068, 0.6934, 0.1398, 0.7068, 0.6986, 0.1258, 0.7043, 0.5377, 0.8431, -0.01104, 0.5289, 0.8487, 0.0, 0.5289, 0.8487, 0.0, 0.5324, 0.8465, 0.009889, 0.6806, 0.1953, -0.7062, 0.6806, 0.1953, -0.7062, 0.6867, 0.1874, -0.7024, 0.6806, 0.1953, -0.7062, 0.9741, 0.226, -6.912e-08, 0.9741, 0.226, -6.912e-08, 0.9741, 0.226, -6.912e-08, 0.9741, 0.226, -6.912e-08, 0.0, 1.0, 0.0, 0.0, 1.0, 0.0, 0.1718, 0.9695, 0.1748, 0.0, 1.0, 0.0, 0.0, 0.7343, -0.6789, 0.02114, 0.7341, -0.6787, 0.0, 0.7343, -0.6789, 0.0, 0.7343, -0.6789, -0.7942, 0.6077, 6.937e-06, -0.7942, 0.6077, 6.937e-06, -0.786, 0.6182, 0.007307, -0.788, 0.6156, -0.0138, -0.3398, 0.6284, 0.6997, -0.472, 0.4818, 0.7383, -0.4584, 0.4897, 0.7417, -0.148, 0.1127, 0.9825, -0.9741, 0.2261, -0.00435, -0.9771, 0.2126, -0.01002, -0.9751, 0.2214, 0.0144, -0.9741, 0.226, 1.204e-05, 0.01538, 0.1061, -0.9942, -0.004753, 0.08524, -0.9963, 0.0, 0.1057, -0.9944, 0.0, 0.1057, -0.9944, -0.1525, 0.02013, 0.9881, -0.1563, 0.04069, 0.9869, -0.1639, 0.03851, 0.9857, -0.5797, -0.318, 0.7502, -0.5942, -0.3049, 0.7443, 0.06401, -0.4665, 0.8822, -0.2471, 0.0009238, 0.969, -0.976, 0.2178, -0.006524, -0.9739, 0.226, 0.02113, -0.9706, 0.2409, 0.00213, -0.9741, 0.226, -6.783e-06, -0.7942, 0.6077, -3.918e-06, -0.7942, 0.6077, -3.918e-06, -0.7843, 0.6203, 0.01377, -0.7895, 0.6137, -0.007558, 0.0, 1.0, 0.0, 0.0, 1.0, 0.0, 0.0, 1.0, 0.0, 0.0, 1.0, 0.0, -0.7942, 0.6077, 0.0, -0.7942, 0.6077, 0.0, -0.7899, 0.6131, 0.008164, -0.7908, 0.6118, -0.01418, 0.0, 1.0, 0.0, 0.0, 1.0, 0.0, 0.0, 1.0, 0.0, 0.0, 1.0, 0.0, -0.8486, -0.529, -0.001657, -0.8486, -0.529, -0.001657, -0.8486, -0.529, -0.001657, -0.8486, -0.529, -0.001657, -0.6934, 0.1398, 0.7068, -0.6986, 0.1258, 0.7043, -0.6934, 0.1398, 0.7068, -0.6934, 0.1398, 0.7068, -0.5377, 0.8431, -0.01104, -0.5324, 0.8465, 0.009889, -0.5289, 0.8487, 0.0, -0.5289, 0.8487, 0.0, -0.6806, 0.1953, -0.7062, -0.6806, 0.1953, -0.7062, -0.6867, 0.1874, -0.7024, -0.6806, 0.1953, -0.7062, -0.9741, 0.226, -5.81e-08, -0.9741, 0.226, -5.81e-08, -0.9741, 0.226, -5.81e-08, -0.9741, 0.226, -5.81e-08, -0.006816, -1.0, -0.002968, -0.01108, -0.9999, -0.003648, -0.01108, -0.9999, -0.003648, -0.01049, -0.9999, 0.01176, -0.01108, -0.9999, -0.003648, -0.132, -0.7615, 0.6346, -0.004632, -1.0, -0.006562, 0.006769, -1.0, -0.00296, 0.004588, -1.0, -0.006582, 0.132, -0.7615, 0.6346, 0.01108, -0.9999, -0.003648, 0.01049, -0.9999, 0.01176, 0.01108, -0.9999, -0.003648, 0.01108, -0.9999, -0.003648])] * 3)])
me_cube_003 = bpy.data.meshes.new('Cube.003')
me_cube_003.from_pydata([(0.1129, -0.2347, -0.02543), (0.1206, -0.2207, 0.02386), (0.1091, -0.2067, -0.02543), (0.1179, -0.2347, -0.02679), (0.1294, -0.2207, 0.0225), (0.1179, -0.2067, -0.02679), (0.1144, -0.265, -0.02608), (0.1175, -0.2488, 0.04264), (0.1144, -0.2326, -0.02608), (0.1233, -0.265, -0.02648), (0.1264, -0.2488, 0.04224), (0.1233, -0.2326, -0.02648)], [], [(0, 1, 2), (2, 1, 4, 5), (5, 4, 3), (3, 4, 1, 0), (2, 5, 3, 0), (6, 7, 8), (8, 7, 10, 11), (11, 10, 9), (9, 10, 7, 6), (8, 11, 9, 6)])
_uv = me_cube_003.uv_layers.new(name='UVMap')
_uv.uv.foreach_set('vector', [0.375, 0.0, 0.625, 0.25, 0.375, 0.25, 0.375, 0.25, 0.625, 0.25, 0.625, 0.5, 0.375, 0.5, 0.375, 0.5, 0.625, 0.75, 0.375, 0.75, 0.375, 0.75, 0.625, 0.75, 0.625, 1.0, 0.375, 1.0, 0.125, 0.5, 0.375, 0.5, 0.375, 0.75, 0.125, 0.75, 0.375, 0.0, 0.625, 0.25, 0.375, 0.25, 0.375, 0.25, 0.625, 0.25, 0.625, 0.5, 0.375, 0.5, 0.375, 0.5, 0.625, 0.75, 0.375, 0.75, 0.375, 0.75, 0.625, 0.75, 0.625, 1.0, 0.375, 1.0, 0.125, 0.5, 0.375, 0.5, 0.375, 0.75, 0.125, 0.75])
me_cube_003.use_remesh_fix_poles = True
me_cube_003.use_remesh_preserve_attributes = False
me_cube_003.update()
me_cube_004 = bpy.data.meshes.new('Cube.004')
me_cube_004.from_pydata([(-0.03, -0.06839, -1.252e-08), (0.03, -0.06839, -1.252e-08), (-0.01, -0.06839, -1.252e-08), (0.01, -0.06839, -1.252e-08), (-0.004643, -0.1478, -1.252e-08), (0.004643, -0.1478, -1.252e-08), (-0.03506, -0.13, -1.162e-08), (-0.02094, -0.1364, -1.162e-08), (0.02094, -0.1364, -1.162e-08), (-0.02567, 0.03, 0.004332), (-0.03, 0.02569, -1.252e-08), (0.02567, 0.03, 0.004332), (0.03, 0.02569, -1.252e-08), (0.01, 0.02569, -1.252e-08), (0.01, 0.03, 0.004332), (-0.01, 0.03, 0.004332), (-0.01, 0.02569, -1.252e-08), (-0.01, 0.02569, 0.02928), (-0.01, 0.03, 0.02567), (0.01, 0.03, 0.02567), (0.01, 0.02569, 0.02928), (-0.02237, -0.06839, 0.02), (-0.03, -0.06839, 0.01216), (-0.03232, -0.1311, 0.006744), (-0.03, 0.02569, 0.02145), (-0.02238, 0.02569, 0.02928), (-0.02567, 0.03, 0.02567), (0.03, -0.06839, 0.01192), (0.02194, -0.06839, 0.02), (0.03506, -0.13, -1.162e-08), (0.03196, -0.1313, 0.006744), (0.0219, 0.02569, 0.02928), (0.03, 0.02569, 0.02118), (0.01752, 0.03, 0.02567), (0.02567, 0.03, 0.01755), (0.0055, -0.06839, 0.02), (0.01, -0.06839, 0.01542), (0.01, -0.06395, 0.02074), (-0.0055, -0.06839, 0.02), (-0.01, -0.06395, 0.02074), (-0.0145, -0.06839, 0.02), (0.006365, -0.1478, 0.004978), (0.003501, -0.1478, 0.007893), (-0.003501, -0.1478, 0.007893), (-0.006365, -0.1478, 0.004978), (-0.02094, -0.1364, 0.002012), (-0.02507, -0.1345, 0.006744), (0.02507, -0.1345, 0.006744), (0.02094, -0.1364, 0.002012), (0.0145, -0.06839, 0.02), (-0.01, -0.06839, 0.01542)], [], [(9, 26, 18, 15), (12, 32, 27, 1), (13, 12, 1, 3), (0, 22, 24, 10), (20, 17, 39, 38, 35, 37), (15, 18, 19, 14), (40, 21, 23, 46), (31, 20, 37, 49, 28), (3, 36, 41, 5), (2, 3, 5, 4), (50, 2, 4, 44), (16, 13, 3, 2), (36, 3, 8, 48), (5, 41, 42, 43, 44, 4), (35, 36, 49, 37), (26, 25, 17, 18), (0, 2, 7, 6), (17, 25, 21, 40, 39), (29, 30, 47, 48, 8), (20, 31, 33, 19), (7, 45, 46, 23, 6), (28, 49, 47, 30), (3, 1, 29, 8), (16, 10, 9, 15), (32, 12, 11, 34), (14, 19, 33, 34, 11), (12, 13, 14, 11), (13, 16, 15, 14), (26, 9, 10, 24), (17, 20, 19, 18), (10, 16, 2, 0), (24, 25, 26), (22, 6, 23, 21), (21, 25, 24, 22), (22, 0, 6), (28, 30, 29, 27), (32, 34, 33, 31), (31, 28, 27, 32), (1, 27, 29), (50, 38, 39, 40), (35, 42, 41, 36), (43, 38, 50, 44), (35, 38, 43, 42), (47, 49, 36, 48), (40, 46, 45, 50), (2, 50, 45, 7)])
_uv = me_cube_004.uv_layers.new(name='UVMap')
_uv.uv.foreach_set('vector', [0.4111, 0.268, 0.5889, 0.268, 0.5889, 0.3333, 0.4111, 0.3333, 0.375, 0.518, 0.5559, 0.518, 0.524, 0.75, 0.375, 0.75, 0.2917, 0.518, 0.375, 0.518, 0.375, 0.75, 0.2917, 0.75, 0.375, 0.0, 0.527, 0.0, 0.5581, 0.232, 0.375, 0.232, 0.7083, 0.5179, 0.7917, 0.5179, 0.7917, 0.7315, 0.7729, 0.75, 0.7271, 0.75, 0.7083, 0.7315, 0.4111, 0.3333, 0.5889, 0.3333, 0.5889, 0.4167, 0.4111, 0.4167, 0.8104, 0.75, 0.8432, 0.75, 0.844, 0.75, 0.8106, 0.75, 0.6588, 0.5179, 0.7083, 0.5179, 0.7083, 0.7315, 0.6896, 0.75, 0.6586, 0.75, 0.375, 0.8333, 0.5678, 0.8333, 0.5158, 0.8333, 0.375, 0.8333, 0.2083, 0.75, 0.2917, 0.75, 0.2917, 0.75, 0.2083, 0.75, 0.5678, 0.9167, 0.375, 0.9167, 0.375, 0.9167, 0.5158, 0.9167, 0.2083, 0.518, 0.2917, 0.518, 0.2917, 0.75, 0.2083, 0.75, 0.5678, 0.8333, 0.375, 0.8333, 0.375, 0.8333, 0.4496, 0.8333, 0.375, 0.8333, 0.5158, 0.8333, 0.625, 0.8521, 0.625, 0.8979, 0.5158, 0.9167, 0.375, 0.9167, 0.625, 0.8333, 0.5678, 0.8333, 0.625, 0.8333, 0.625, 0.8333, 0.5889, 0.268, 0.625, 0.2818, 0.625, 0.3333, 0.5889, 0.3333, 0.125, 0.75, 0.2083, 0.75, 0.2083, 0.75, 0.125, 0.75, 0.7917, 0.5179, 0.8432, 0.5179, 0.8432, 0.75, 0.8104, 0.75, 0.7917, 0.7315, 0.375, 0.75, 0.625, 0.7827, 0.625, 0.8144, 0.4496, 0.8333, 0.375, 0.8333, 0.625, 0.4167, 0.625, 0.4662, 0.5889, 0.448, 0.5889, 0.4167, 0.375, 0.9167, 0.4496, 0.9167, 0.625, 0.9356, 0.625, 0.969, 0.375, 1.0, 0.6586, 0.75, 0.6896, 0.75, 0.6894, 0.75, 0.6577, 0.75, 0.2917, 0.75, 0.375, 0.75, 0.375, 0.75, 0.2917, 0.75, 0.2083, 0.518, 0.125, 0.518, 0.143, 0.5, 0.2083, 0.5, 0.5559, 0.518, 0.375, 0.518, 0.4111, 0.482, 0.5212, 0.482, 0.4111, 0.4167, 0.5889, 0.4167, 0.5889, 0.448, 0.5212, 0.482, 0.4111, 0.482, 0.375, 0.518, 0.2917, 0.518, 0.2917, 0.5, 0.357, 0.5, 0.2917, 0.518, 0.2083, 0.518, 0.2083, 0.5, 0.2917, 0.5, 0.5889, 0.268, 0.4111, 0.268, 0.375, 0.232, 0.5581, 0.232, 0.625, 0.3333, 0.625, 0.4167, 0.5889, 0.4167, 0.5889, 0.3333, 0.125, 0.518, 0.2083, 0.518, 0.2083, 0.75, 0.125, 0.75, 0.5581, 0.232, 0.6013, 0.2557, 0.5889, 0.268, 0.527, 0.0, 0.375, 0.0, 0.625, 0.0, 0.625, 0.0, 0.625, 0.0, 0.625, 0.2321, 0.5581, 0.232, 0.527, 0.0, 0.527, 0.0, 0.375, 0.0, 0.375, 0.0, 0.6586, 0.75, 0.6577, 0.75, 0.375, 0.75, 0.524, 0.75, 0.5559, 0.518, 0.5212, 0.482, 0.5889, 0.482, 0.5999, 0.4929, 0.6588, 0.5179, 0.6586, 0.75, 0.524, 0.75, 0.5559, 0.518, 0.375, 0.75, 0.524, 0.75, 0.375, 0.75, 0.5678, 0.9167, 0.625, 0.9167, 0.625, 0.9167, 0.625, 0.9167, 0.625, 0.8333, 0.625, 0.8333, 0.5158, 0.8333, 0.5678, 0.8333, 0.625, 0.9167, 0.625, 0.9167, 0.5678, 0.9167, 0.5158, 0.9167, 0.7271, 0.75, 0.7729, 0.75, 0.7729, 0.75, 0.7271, 0.75, 0.625, 0.8333, 0.625, 0.8333, 0.5678, 0.8333, 0.4496, 0.8333, 0.625, 0.9167, 0.625, 0.9167, 0.4496, 0.9167, 0.5678, 0.9167, 0.375, 0.9167, 0.5678, 0.9167, 0.4496, 0.9167, 0.375, 0.9167])
me_cube_004.use_remesh_fix_poles = True
me_cube_004.use_remesh_preserve_attributes = False
me_cube_004.update()
me_cube_006 = bpy.data.meshes.new('Cube.006')
me_cube_006.from_pydata([(0.03, -0.06839, -1.252e-08), (-0.03, -0.06839, -1.252e-08), (0.01, -0.06839, -1.252e-08), (-0.01, -0.06839, -1.252e-08), (0.004643, -0.1478, -1.252e-08), (-0.004643, -0.1478, -1.252e-08), (0.03506, -0.13, -1.162e-08), (0.02094, -0.1364, -1.162e-08), (-0.02094, -0.1364, -1.162e-08), (0.02567, 0.03, 0.004332), (0.03, 0.02569, -1.252e-08), (-0.02567, 0.03, 0.004332), (-0.03, 0.02569, -1.252e-08), (-0.01, 0.02569, -1.252e-08), (-0.01, 0.03, 0.004332), (0.01, 0.03, 0.004332), (0.01, 0.02569, -1.252e-08), (0.01, 0.02569, 0.02928), (0.01, 0.03, 0.02567), (-0.01, 0.03, 0.02567), (-0.01, 0.02569, 0.02928), (0.02237, -0.06839, 0.02), (0.03, -0.06839, 0.01216), (0.03232, -0.1311, 0.006744), (0.03, 0.02569, 0.02145), (0.02238, 0.02569, 0.02928), (0.02567, 0.03, 0.02567), (-0.03, -0.06839, 0.01192), (-0.02194, -0.06839, 0.02), (-0.03506, -0.13, -1.162e-08), (-0.03196, -0.1313, 0.006744), (-0.0219, 0.02569, 0.02928), (-0.03, 0.02569, 0.02118), (-0.01752, 0.03, 0.02567), (-0.02567, 0.03, 0.01755), (-0.0055, -0.06839, 0.02), (-0.01, -0.06839, 0.01542), (-0.01, -0.06395, 0.02074), (0.0055, -0.06839, 0.02), (0.01, -0.06395, 0.02074), (0.0145, -0.06839, 0.02), (-0.006365, -0.1478, 0.004978), (-0.003501, -0.1478, 0.007893), (0.003501, -0.1478, 0.007893), (0.006365, -0.1478, 0.004978), (0.02094, -0.1364, 0.002012), (0.02507, -0.1345, 0.006744), (-0.02507, -0.1345, 0.006744), (-0.02094, -0.1364, 0.002012), (-0.0145, -0.06839, 0.02), (0.01, -0.06839, 0.01542)], [], [(9, 15, 18, 26), (12, 1, 27, 32), (13, 3, 1, 12), (0, 10, 24, 22), (20, 37, 35, 38, 39, 17), (15, 14, 19, 18), (40, 46, 23, 21), (31, 28, 49, 37, 20), (3, 5, 41, 36), (2, 4, 5, 3), (50, 44, 4, 2), (16, 2, 3, 13), (36, 48, 8, 3), (5, 4, 44, 43, 42, 41), (35, 37, 49, 36), (26, 18, 17, 25), (0, 6, 7, 2), (17, 39, 40, 21, 25), (29, 8, 48, 47, 30), (20, 19, 33, 31), (7, 6, 23, 46, 45), (28, 30, 47, 49), (3, 8, 29, 1), (16, 15, 9, 10), (32, 34, 11, 12), (14, 11, 34, 33, 19), (12, 11, 14, 13), (13, 14, 15, 16), (26, 24, 10, 9), (17, 18, 19, 20), (10, 0, 2, 16), (24, 26, 25), (22, 21, 23, 6), (21, 22, 24, 25), (22, 6, 0), (28, 27, 29, 30), (32, 31, 33, 34), (31, 32, 27, 28), (1, 29, 27), (50, 40, 39, 38), (35, 36, 41, 42), (43, 44, 50, 38), (35, 42, 43, 38), (47, 48, 36, 49), (40, 50, 45, 46), (2, 7, 45, 50)])
_uv = me_cube_006.uv_layers.new(name='UVMap')
_uv.uv.foreach_set('vector', [0.4111, 0.268, 0.4111, 0.3333, 0.5889, 0.3333, 0.5889, 0.268, 0.375, 0.518, 0.375, 0.75, 0.524, 0.75, 0.5559, 0.518, 0.2917, 0.518, 0.2917, 0.75, 0.375, 0.75, 0.375, 0.518, 0.375, 0.0, 0.375, 0.232, 0.5581, 0.232, 0.527, 0.0, 0.7083, 0.5179, 0.7083, 0.7315, 0.7271, 0.75, 0.7729, 0.75, 0.7917, 0.7315, 0.7917, 0.5179, 0.4111, 0.3333, 0.4111, 0.4167, 0.5889, 0.4167, 0.5889, 0.3333, 0.8104, 0.75, 0.8106, 0.75, 0.844, 0.75, 0.8432, 0.75, 0.6588, 0.5179, 0.6586, 0.75, 0.6896, 0.75, 0.7083, 0.7315, 0.7083, 0.5179, 0.375, 0.8333, 0.375, 0.8333, 0.5158, 0.8333, 0.5678, 0.8333, 0.2083, 0.75, 0.2083, 0.75, 0.2917, 0.75, 0.2917, 0.75, 0.5678, 0.9167, 0.5158, 0.9167, 0.375, 0.9167, 0.375, 0.9167, 0.2083, 0.518, 0.2083, 0.75, 0.2917, 0.75, 0.2917, 0.518, 0.5678, 0.8333, 0.4496, 0.8333, 0.375, 0.8333, 0.375, 0.8333, 0.375, 0.8333, 0.375, 0.9167, 0.5158, 0.9167, 0.625, 0.8979, 0.625, 0.8521, 0.5158, 0.8333, 0.625, 0.8333, 0.625, 0.8333, 0.625, 0.8333, 0.5678, 0.8333, 0.5889, 0.268, 0.5889, 0.3333, 0.625, 0.3333, 0.625, 0.2818, 0.125, 0.75, 0.125, 0.75, 0.2083, 0.75, 0.2083, 0.75, 0.7917, 0.5179, 0.7917, 0.7315, 0.8104, 0.75, 0.8432, 0.75, 0.8432, 0.5179, 0.375, 0.75, 0.375, 0.8333, 0.4496, 0.8333, 0.625, 0.8144, 0.625, 0.7827, 0.625, 0.4167, 0.5889, 0.4167, 0.5889, 0.448, 0.625, 0.4662, 0.375, 0.9167, 0.375, 1.0, 0.625, 0.969, 0.625, 0.9356, 0.4496, 0.9167, 0.6586, 0.75, 0.6577, 0.75, 0.6894, 0.75, 0.6896, 0.75, 0.2917, 0.75, 0.2917, 0.75, 0.375, 0.75, 0.375, 0.75, 0.2083, 0.518, 0.2083, 0.5, 0.143, 0.5, 0.125, 0.518, 0.5559, 0.518, 0.5212, 0.482, 0.4111, 0.482, 0.375, 0.518, 0.4111, 0.4167, 0.4111, 0.482, 0.5212, 0.482, 0.5889, 0.448, 0.5889, 0.4167, 0.375, 0.518, 0.357, 0.5, 0.2917, 0.5, 0.2917, 0.518, 0.2917, 0.518, 0.2917, 0.5, 0.2083, 0.5, 0.2083, 0.518, 0.5889, 0.268, 0.5581, 0.232, 0.375, 0.232, 0.4111, 0.268, 0.625, 0.3333, 0.5889, 0.3333, 0.5889, 0.4167, 0.625, 0.4167, 0.125, 0.518, 0.125, 0.75, 0.2083, 0.75, 0.2083, 0.518, 0.5581, 0.232, 0.5889, 0.268, 0.6013, 0.2557, 0.527, 0.0, 0.625, 0.0, 0.625, 0.0, 0.375, 0.0, 0.625, 0.0, 0.527, 0.0, 0.5581, 0.232, 0.625, 0.2321, 0.527, 0.0, 0.375, 0.0, 0.375, 0.0, 0.6586, 0.75, 0.524, 0.75, 0.375, 0.75, 0.6577, 0.75, 0.5559, 0.518, 0.5999, 0.4929, 0.5889, 0.482, 0.5212, 0.482, 0.6588, 0.5179, 0.5559, 0.518, 0.524, 0.75, 0.6586, 0.75, 0.375, 0.75, 0.375, 0.75, 0.524, 0.75, 0.5678, 0.9167, 0.625, 0.9167, 0.625, 0.9167, 0.625, 0.9167, 0.625, 0.8333, 0.5678, 0.8333, 0.5158, 0.8333, 0.625, 0.8333, 0.625, 0.9167, 0.5158, 0.9167, 0.5678, 0.9167, 0.625, 0.9167, 0.7271, 0.75, 0.7271, 0.75, 0.7729, 0.75, 0.7729, 0.75, 0.625, 0.8333, 0.4496, 0.8333, 0.5678, 0.8333, 0.625, 0.8333, 0.625, 0.9167, 0.5678, 0.9167, 0.4496, 0.9167, 0.625, 0.9167, 0.375, 0.9167, 0.375, 0.9167, 0.4496, 0.9167, 0.5678, 0.9167])
me_cube_006.use_remesh_fix_poles = True
me_cube_006.use_remesh_preserve_attributes = False
me_cube_006.update()
arm_metarig_001 = bpy.data.armatures.new('metarig.001')  # bones are not reproduced

# ---- objects
ob_body_bottom = bpy.data.objects.new('Body_bottom', me_mesh)
ob_leg_left = bpy.data.objects.new('Leg_left', me_cylinder)
ob_leg_right = bpy.data.objects.new('Leg_right', me_cylinder_001)
ob_body_top = bpy.data.objects.new('Body_top', me_mesh_003)
ob_teeth = bpy.data.objects.new('Teeth', me_cube_003)
ob_foot_right = bpy.data.objects.new('Foot_right', me_cube_004)
ob_foot_left = bpy.data.objects.new('Foot_left', me_cube_006)
ob_metarig = bpy.data.objects.new('metarig', arm_metarig_001)

# ---- transforms, parenting, visibility, modifiers, constraints
ob_body_bottom.parent = ob_metarig
ob_body_bottom.matrix_parent_inverse = Matrix(((0.2854, -3.255e-08, 2.015e-07, -7.605e-08), (-0.0, -0.2817, -0.0455, -0.01321), (2.041e-07, 0.0455, -0.2817, 0.1063), (-0.0, 0.0, 0.0, 1.0)))
ob_body_bottom.location = (-2.98e-09, -0.03997, 0.3558)
ob_body_bottom.rotation_euler = (1.571, -0.0, 0.0)
ob_body_bottom.color = (0.8, 0.8, 0.8, 1.0)
ob_leg_left.parent = ob_metarig
ob_leg_left.matrix_parent_inverse = Matrix(((0.2854, -0.0, 0.0, -0.0), (-0.0, 0.2854, -0.0, 0.0), (0.0, -0.0, 0.2854, -0.0), (-0.0, 0.0, -0.0, 1.0)))
ob_leg_left.location = (0.05, 0.0, 0.25)
_vg = ob_leg_left.vertex_groups.new(name='spine.004')
_vg = ob_leg_left.vertex_groups.new(name='thigh.L')
for _i, _w in zip([1, 3, 5, 7, 9, 11, 13, 15, 17, 18, 19, 20, 21, 22, 24, 25, 26, 28, 29, 32, 33, 34, 36, 37, 38, 40, 41, 42, 44, 45, 46], [0.9993, 0.9994, 0.9996, 0.9999, 0.9999, 0.9998, 0.9995, 0.9994, 0.03378, 0.9559, 0.9981, 0.9985, 0.9617, 0.02282, 0.9991, 0.9704, 0.007981, 0.9994, 0.977, 0.9993, 0.9759, 0.001635, 0.9989, 0.9681, 0.01546, 0.9983, 0.9598, 0.02934, 0.998, 0.9552, 0.03627]): _vg.add([_i], _w, 'REPLACE')
_vg = ob_leg_left.vertex_groups.new(name='shin.L')
for _i, _w in zip([0, 2, 4, 6, 8, 10, 12, 14, 16, 17, 18, 21, 22, 23, 25, 26, 27, 30, 31, 34, 35, 37, 38, 39, 41, 42, 43, 45, 46, 47], [0.495, 0.4651, 0.1651, 0.0793, 0.03007, 0.09236, 0.1934, 0.4532, 0.9814, 0.9573, 0.03819, 0.02657, 0.9629, 0.9823, 0.00914, 0.9703, 0.9759, 0.9752, 0.9693, 0.9733, 0.9637, 0.01367, 0.9661, 0.9626, 0.0303, 0.9591, 0.9669, 0.03957, 0.9558, 0.9762]): _vg.add([_i], _w, 'REPLACE')
_vg = ob_leg_left.vertex_groups.new(name='foot.L')
for _i, _w in zip([0, 2, 4, 6, 8, 10, 12, 14, 31, 35, 39], [0.4928, 0.5332, 0.833, 0.915, 0.9404, 0.7819, 0.3763, 0.468, 0.008439, 0.0165, 0.009824]): _vg.add([_i], _w, 'REPLACE')
_vg = ob_leg_left.vertex_groups.new(name='toes_parent.L')
_vg = ob_leg_left.vertex_groups.new(name='t_ring.001.L')
_vg = ob_leg_left.vertex_groups.new(name='t_ring.002.L')
_vg = ob_leg_left.vertex_groups.new(name='t_ring.003.L')
_vg = ob_leg_left.vertex_groups.new(name='t_index.001.L')
for _i, _w in zip([10, 12, 14], [0.1257, 0.4302, 0.07876]): _vg.add([_i], _w, 'REPLACE')
_vg = ob_leg_left.vertex_groups.new(name='t_index.002.L')
_vg = ob_leg_left.vertex_groups.new(name='t_index.003.L')
_vg = ob_leg_left.vertex_groups.new(name='t_middle.001.L')
_vg = ob_leg_left.vertex_groups.new(name='t_middle.002.L')
_vg = ob_leg_left.vertex_groups.new(name='t_middle.003.L')
_vg = ob_leg_left.vertex_groups.new(name='thigh.R')
_vg = ob_leg_left.vertex_groups.new(name='shin.R')
_vg = ob_leg_left.vertex_groups.new(name='foot.R')
_vg = ob_leg_left.vertex_groups.new(name='toes_parent.R')
_vg = ob_leg_left.vertex_groups.new(name='t_ring.001.R')
_vg = ob_leg_left.vertex_groups.new(name='t_ring.002.R')
_vg = ob_leg_left.vertex_groups.new(name='t_ring.003.R')
_vg = ob_leg_left.vertex_groups.new(name='t_index.001.R')
_vg = ob_leg_left.vertex_groups.new(name='t_index.002.R')
_vg = ob_leg_left.vertex_groups.new(name='t_index.003.R')
_vg = ob_leg_left.vertex_groups.new(name='t_middle.001.R')
_vg = ob_leg_left.vertex_groups.new(name='t_middle.002.R')
_vg = ob_leg_left.vertex_groups.new(name='t_middle.003.R')
_vg = ob_leg_left.vertex_groups.new(name='spine.005')
_vg = ob_leg_left.vertex_groups.new(name='spine.006')
_m = ob_leg_left.modifiers.new('Armature', 'ARMATURE')
_m.object = ob_metarig
ob_leg_right.parent = ob_metarig
ob_leg_right.matrix_parent_inverse = Matrix(((0.2854, -0.0, 0.0, -0.0), (-0.0, 0.2854, -0.0, 0.0), (0.0, -0.0, 0.2854, -0.0), (-0.0, 0.0, -0.0, 1.0)))
ob_leg_right.location = (-0.05, 0.0, 0.25)
_vg = ob_leg_right.vertex_groups.new(name='spine.004')
_vg = ob_leg_right.vertex_groups.new(name='thigh.L')
_vg = ob_leg_right.vertex_groups.new(name='shin.L')
_vg = ob_leg_right.vertex_groups.new(name='foot.L')
_vg = ob_leg_right.vertex_groups.new(name='toes_parent.L')
_vg = ob_leg_right.vertex_groups.new(name='t_ring.001.L')
_vg = ob_leg_right.vertex_groups.new(name='t_ring.002.L')
_vg = ob_leg_right.vertex_groups.new(name='t_ring.003.L')
_vg = ob_leg_right.vertex_groups.new(name='t_index.001.L')
_vg = ob_leg_right.vertex_groups.new(name='t_index.002.L')
_vg = ob_leg_right.vertex_groups.new(name='t_index.003.L')
_vg = ob_leg_right.vertex_groups.new(name='t_middle.001.L')
_vg = ob_leg_right.vertex_groups.new(name='t_middle.002.L')
_vg = ob_leg_right.vertex_groups.new(name='t_middle.003.L')
_vg = ob_leg_right.vertex_groups.new(name='thigh.R')
for _i, _w in zip([1, 3, 5, 7, 9, 11, 13, 15, 17, 18, 19, 20, 21, 22, 24, 25, 26, 28, 29, 30, 32, 33, 34, 36, 37, 40, 41, 42, 44, 45, 46], [0.9993, 0.9994, 0.9997, 0.9998, 0.9996, 0.9995, 0.9994, 0.9993, 0.03379, 0.9559, 0.9981, 0.998, 0.9552, 0.03627, 0.9983, 0.9598, 0.02934, 0.9989, 0.9681, 0.01546, 0.9993, 0.9759, 0.001635, 0.9994, 0.977, 0.999, 0.9704, 0.00798, 0.9985, 0.9617, 0.02282]): _vg.add([_i], _w, 'REPLACE')
_vg = ob_leg_right.vertex_groups.new(name='shin.R')
for _i, _w in zip([0, 2, 4, 6, 8, 10, 12, 14, 16, 17, 18, 21, 22, 23, 25, 26, 27, 29, 30, 31, 34, 35, 38, 39, 41, 42, 43, 45, 46, 47], [0.4955, 0.4588, 0.2042, 0.1082, 0.03508, 0.06693, 0.1598, 0.4619, 0.9815, 0.9573, 0.03819, 0.03957, 0.9558, 0.9764, 0.0303, 0.9591, 0.9673, 0.01367, 0.9661, 0.9631, 0.9733, 0.9638, 0.9752, 0.9691, 0.009141, 0.9703, 0.9758, 0.02657, 0.9629, 0.9822]): _vg.add([_i], _w, 'REPLACE')
_vg = ob_leg_right.vertex_groups.new(name='foot.R')
for _i, _w in zip([0, 2, 4, 6, 8, 10, 12, 14, 27, 31, 35, 39], [0.5045, 0.5412, 0.7957, 0.8918, 0.9574, 0.933, 0.8402, 0.5381, 0.01232, 0.02113, 0.02026, 0.01008]): _vg.add([_i], _w, 'REPLACE')
_vg = ob_leg_right.vertex_groups.new(name='toes_parent.R')
_vg = ob_leg_right.vertex_groups.new(name='t_ring.001.R')
_vg = ob_leg_right.vertex_groups.new(name='t_ring.002.R')
_vg = ob_leg_right.vertex_groups.new(name='t_ring.003.R')
_vg = ob_leg_right.vertex_groups.new(name='t_index.001.R')
_vg = ob_leg_right.vertex_groups.new(name='t_index.002.R')
_vg = ob_leg_right.vertex_groups.new(name='t_index.003.R')
_vg = ob_leg_right.vertex_groups.new(name='t_middle.001.R')
_vg = ob_leg_right.vertex_groups.new(name='t_middle.002.R')
_vg = ob_leg_right.vertex_groups.new(name='t_middle.003.R')
_vg = ob_leg_right.vertex_groups.new(name='spine.005')
_vg = ob_leg_right.vertex_groups.new(name='spine.006')
_m = ob_leg_right.modifiers.new('Armature', 'ARMATURE')
_m.object = ob_metarig
ob_body_top.parent = ob_metarig
ob_body_top.matrix_parent_inverse = Matrix(((0.2854, 1.059e-07, 8.549e-08, -4.778e-08), (5.284e-15, -0.1793, 0.222, -0.09148), (1.361e-07, -0.222, -0.1793, 0.1002), (-0.0, 0.0, -0.0, 1.0)))
ob_body_top.location = (0.0, 0.136, 0.406)
ob_body_top.rotation_euler = (1.577, -0.0, 0.0)
ob_body_top.color = (0.8, 0.8, 0.8, 1.0)
ob_teeth.parent = ob_metarig
ob_teeth.matrix_parent_inverse = Matrix(((0.2854, -3.255e-08, 2.015e-07, -7.605e-08), (-0.0, -0.2817, -0.0455, -0.01321), (2.041e-07, 0.0455, -0.2817, 0.1063), (-0.0, 0.0, 0.0, 1.0)))
ob_teeth.location = (0.0, 0.136, 0.406)
_m = ob_teeth.modifiers.new('Mirror', 'MIRROR')
ob_foot_right.parent = ob_metarig
ob_foot_right.matrix_parent_inverse = Matrix(((0.2854, -0.0, 0.0, -0.0), (-0.0, 0.2854, -0.0, 0.0), (0.0, -0.0, 0.2854, -0.0), (-0.0, 0.0, -0.0, 1.0)))
ob_foot_right.location = (-0.05, 0.0, 0.0)
ob_foot_right.scale = (1.042, 1.042, 1.042)
_vg = ob_foot_right.vertex_groups.new(name='spine.004')
_vg = ob_foot_right.vertex_groups.new(name='thigh.L')
_vg = ob_foot_right.vertex_groups.new(name='shin.L')
_vg = ob_foot_right.vertex_groups.new(name='foot.L')
_vg = ob_foot_right.vertex_groups.new(name='toes_parent.L')
_vg = ob_foot_right.vertex_groups.new(name='t_ring.001.L')
_vg = ob_foot_right.vertex_groups.new(name='t_ring.002.L')
_vg = ob_foot_right.vertex_groups.new(name='t_ring.003.L')
_vg = ob_foot_right.vertex_groups.new(name='t_index.001.L')
_vg = ob_foot_right.vertex_groups.new(name='t_index.002.L')
_vg = ob_foot_right.vertex_groups.new(name='t_index.003.L')
_vg = ob_foot_right.vertex_groups.new(name='t_middle.001.L')
_vg = ob_foot_right.vertex_groups.new(name='t_middle.002.L')
_vg = ob_foot_right.vertex_groups.new(name='t_middle.003.L')
_vg = ob_foot_right.vertex_groups.new(name='thigh.R')
_vg = ob_foot_right.vertex_groups.new(name='shin.R')
for _i, _w in zip([9, 10, 11, 12, 13, 14, 15, 16, 17, 18, 19, 20, 24, 25, 26, 31, 32, 33, 34], [0.4032, 0.4399, 0.303, 0.2669, 0.4273, 0.4194, 0.4448, 0.4587, 0.2062, 0.352, 0.3408, 0.2017, 0.3892, 0.2797, 0.3687, 0.2386, 0.3307, 0.3112, 0.3322]): _vg.add([_i], _w, 'REPLACE')
_vg = ob_foot_right.vertex_groups.new(name='foot.R')
for _i, _w in zip([9, 10, 11, 12, 13, 14, 15, 16, 17, 18, 19, 20, 24, 25, 26, 31, 32, 33, 34], [0.4751, 0.4899, 0.3926, 0.3444, 0.4592, 0.4821, 0.502, 0.4844, 0.7405, 0.6117, 0.6069, 0.7251, 0.558, 0.6647, 0.579, 0.6615, 0.5266, 0.6003, 0.5061]): _vg.add([_i], _w, 'REPLACE')
_vg = ob_foot_right.vertex_groups.new(name='toes_parent.R')
_vg = ob_foot_right.vertex_groups.new(name='t_ring.001.R')
for _i, _w in zip([9, 10], [0.0821, 0.001233]): _vg.add([_i], _w, 'REPLACE')
_vg = ob_foot_right.vertex_groups.new(name='t_ring.002.R')
for _i, _w in zip([21, 22, 38, 39, 40, 50], [0.4524, 0.04706, 0.02757, 0.164, 0.4669, 0.0717]): _vg.add([_i], _w, 'REPLACE')
_vg = ob_foot_right.vertex_groups.new(name='t_ring.003.R')
for _i, _w in zip([0, 2, 6, 7, 10, 21, 22, 23, 39, 40, 45, 46, 50], [0.9066, 0.09873, 0.9984, 0.9921, 0.002328, 0.4966, 0.936, 0.9966, 0.06023, 0.1685, 0.9927, 0.9895, 0.027]): _vg.add([_i], _w, 'REPLACE')
_vg = ob_foot_right.vertex_groups.new(name='t_index.001.R')
for _i, _w in zip([11, 12, 13, 14, 20, 31, 32, 33, 34], [0.2606, 0.3328, 0.0759, 0.06954, 0.002664, 0.05395, 0.0973, 0.05361, 0.1232]): _vg.add([_i], _w, 'REPLACE')
_vg = ob_foot_right.vertex_groups.new(name='t_index.002.R')
for _i, _w in zip([1, 2, 3, 11, 12, 13, 20, 27, 28, 31, 32, 33, 34, 35, 36, 37, 38, 39, 49], [0.9653, 0.0969, 0.8864, 0.02451, 0.04928, 0.004498, 0.0107, 0.9829, 0.9829, 0.02376, 0.0297, 0.002371, 0.01445, 0.3381, 0.8651, 0.8396, 0.06794, 0.007998, 0.9466]): _vg.add([_i], _w, 'REPLACE')
_vg = ob_foot_right.vertex_groups.new(name='t_index.003.R')
for _i, _w in zip([8, 29, 30, 47, 48], [0.9958, 0.9811, 0.9804, 0.9888, 0.9951]): _vg.add([_i], _w, 'REPLACE')
_vg = ob_foot_right.vertex_groups.new(name='t_middle.001.R')
for _i, _w in zip([0, 2, 3, 21, 25, 35, 36, 37, 38, 39, 40, 49, 50], [0.07159, 0.7828, 0.08691, 0.0447, 0.001204, 0.6435, 0.1243, 0.1308, 0.8774, 0.7137, 0.3524, 0.05232, 0.8625]): _vg.add([_i], _w, 'REPLACE')
_vg = ob_foot_right.vertex_groups.new(name='t_middle.002.R')
_vg = ob_foot_right.vertex_groups.new(name='t_middle.003.R')
for _i, _w in zip([4, 5, 41, 42, 43, 44], [0.994, 0.9891, 0.9877, 0.9858, 0.9883, 0.9889]): _vg.add([_i], _w, 'REPLACE')
_vg = ob_foot_right.vertex_groups.new(name='spine.005')
_vg = ob_foot_right.vertex_groups.new(name='spine.006')
_m = ob_foot_right.modifiers.new('Armature', 'ARMATURE')
_m.object = ob_metarig
ob_foot_left.parent = ob_metarig
ob_foot_left.matrix_parent_inverse = Matrix(((0.2854, -0.0, 0.0, -0.0), (-0.0, 0.2854, -0.0, 0.0), (0.0, -0.0, 0.2854, -0.0), (-0.0, 0.0, -0.0, 1.0)))
ob_foot_left.location = (0.05, 0.0, 0.0)
ob_foot_left.scale = (1.042, 1.042, 1.042)
_vg = ob_foot_left.vertex_groups.new(name='spine.004')
_vg = ob_foot_left.vertex_groups.new(name='thigh.L')
_vg = ob_foot_left.vertex_groups.new(name='shin.L')
for _i, _w in zip([9, 10, 11, 12, 13, 14, 15, 16, 17, 18, 19, 20, 24, 25, 26, 31, 32, 33, 34], [0.4026, 0.4395, 0.3009, 0.2659, 0.4269, 0.4185, 0.4444, 0.4584, 0.204, 0.3506, 0.3376, 0.1983, 0.3877, 0.2761, 0.3667, 0.2378, 0.3293, 0.3188, 0.3274]): _vg.add([_i], _w, 'REPLACE')
_vg = ob_foot_left.vertex_groups.new(name='foot.L')
for _i, _w in zip([9, 10, 11, 12, 13, 14, 15, 16, 17, 18, 19, 20, 24, 25, 26, 31, 32, 33, 34], [0.4758, 0.4905, 0.3913, 0.3441, 0.4592, 0.4823, 0.5023, 0.4845, 0.743, 0.6133, 0.6101, 0.7302, 0.5599, 0.6692, 0.5813, 0.663, 0.527, 0.5972, 0.5056]): _vg.add([_i], _w, 'REPLACE')
_vg = ob_foot_left.vertex_groups.new(name='toes_parent.L')
_vg = ob_foot_left.vertex_groups.new(name='t_ring.001.L')
for _i, _w in zip([9, 10], [0.08208, 0.001213]): _vg.add([_i], _w, 'REPLACE')
_vg = ob_foot_left.vertex_groups.new(name='t_ring.002.L')
for _i, _w in zip([0, 2, 3, 6, 9, 10, 17, 21, 22, 24, 25, 26, 35, 38, 39, 40, 50], [0.9595, 0.8472, 0.1041, 0.002202, 0.005758, 0.01968, 0.03537, 0.9404, 0.9701, 0.01801, 0.02011, 0.003433, 0.02255, 0.1436, 0.6277, 0.7778, 0.2282]): _vg.add([_i], _w, 'REPLACE')
_vg = ob_foot_left.vertex_groups.new(name='t_ring.003.L')
for _i, _w in zip([6, 7, 23, 45, 46], [0.9725, 0.9939, 0.9775, 0.9937, 0.9845]): _vg.add([_i], _w, 'REPLACE')
_vg = ob_foot_left.vertex_groups.new(name='t_index.001.L')
for _i, _w in zip([11, 12, 13, 14, 20, 31, 32, 33, 34], [0.264, 0.3342, 0.07634, 0.07033, 0.001958, 0.05393, 0.09841, 0.05105, 0.128]): _vg.add([_i], _w, 'REPLACE')
_vg = ob_foot_left.vertex_groups.new(name='t_index.002.L')
for _i, _w in zip([1, 2, 3, 11, 12, 13, 20, 27, 28, 31, 32, 34, 35, 36, 37, 38, 39, 49], [0.9675, 0.06959, 0.8474, 0.0242, 0.04891, 0.002878, 0.01002, 0.988, 0.9792, 0.02302, 0.02969, 0.01542, 0.3213, 0.8161, 0.8164, 0.06452, 0.0003038, 0.9177]): _vg.add([_i], _w, 'REPLACE')
_vg = ob_foot_left.vertex_groups.new(name='t_index.003.L')
for _i, _w in zip([8, 29, 30, 47, 48], [0.9948, 0.9882, 0.9853, 0.9878, 0.9939]): _vg.add([_i], _w, 'REPLACE')
_vg = ob_foot_left.vertex_groups.new(name='t_middle.001.L')
for _i, _w in zip([2, 3, 21, 35, 36, 37, 38, 39, 40, 49, 50], [0.06897, 0.005571, 0.04977, 0.6352, 0.1479, 0.1434, 0.7925, 0.3202, 0.2097, 0.0648, 0.7464]): _vg.add([_i], _w, 'REPLACE')
_vg = ob_foot_left.vertex_groups.new(name='t_middle.002.L')
_vg = ob_foot_left.vertex_groups.new(name='t_middle.003.L')
for _i, _w in zip([4, 5, 41, 42, 43, 44], [0.994, 0.9891, 0.9877, 0.9858, 0.9883, 0.9889]): _vg.add([_i], _w, 'REPLACE')
_vg = ob_foot_left.vertex_groups.new(name='thigh.R')
_vg = ob_foot_left.vertex_groups.new(name='shin.R')
_vg = ob_foot_left.vertex_groups.new(name='foot.R')
_vg = ob_foot_left.vertex_groups.new(name='toes_parent.R')
_vg = ob_foot_left.vertex_groups.new(name='t_ring.001.R')
_vg = ob_foot_left.vertex_groups.new(name='t_ring.002.R')
_vg = ob_foot_left.vertex_groups.new(name='t_ring.003.R')
_vg = ob_foot_left.vertex_groups.new(name='t_index.001.R')
_vg = ob_foot_left.vertex_groups.new(name='t_index.002.R')
_vg = ob_foot_left.vertex_groups.new(name='t_index.003.R')
_vg = ob_foot_left.vertex_groups.new(name='t_middle.001.R')
_vg = ob_foot_left.vertex_groups.new(name='t_middle.002.R')
_vg = ob_foot_left.vertex_groups.new(name='t_middle.003.R')
_vg = ob_foot_left.vertex_groups.new(name='spine.005')
_vg = ob_foot_left.vertex_groups.new(name='spine.006')
_m = ob_foot_left.modifiers.new('Armature', 'ARMATURE')
_m.object = ob_metarig
ob_metarig.location = (0.0, 0.0, 0.0)
ob_metarig.scale = (3.504, 3.504, 3.504)

# ---- collection membership
col_creature.objects.link(ob_body_bottom)
col_creature.objects.link(ob_leg_left)
col_creature.objects.link(ob_leg_right)
col_creature.objects.link(ob_body_top)
col_creature.objects.link(ob_teeth)
col_creature.objects.link(ob_foot_right)
col_creature.objects.link(ob_foot_left)
col_creature.objects.link(ob_metarig)

# ---- scene / render settings (as saved in the file)
scene.frame_start = 1; scene.frame_end = 250; scene.frame_set(1)
scene.render.engine = 'BLENDER_EEVEE_NEXT'
scene.cycles.sampling_pattern = 'TABULATED_SOBOL'
scene.cycles.use_light_tree = False
scene.view_settings.view_transform = 'Filmic'
bpy.context.view_layer.update()

# ---- added for rendering (the .blend has no active camera and no usable light): camera, sun
cam_auto = bpy.data.cameras.new('AutoCamera')
cam_auto.lens = 50.0
cam_auto.sensor_width = 36.0
cam_auto.clip_end = 1000.0
ob_auto_camera = bpy.data.objects.new('AutoCamera', cam_auto)
scene.collection.objects.link(ob_auto_camera)
ob_auto_camera.location = (0.67887, -0.860464, 0.828094)
ob_auto_camera.rotation_euler = (1.09748, -7.21219e-08, 0.694738)
scene.camera = ob_auto_camera
light_auto_sun = bpy.data.lights.new('AutoSun', 'SUN')
light_auto_sun.energy = 3.0
light_auto_sun.angle = 0.0523599
ob_auto_sun = bpy.data.objects.new('AutoSun', light_auto_sun)
scene.collection.objects.link(ob_auto_sun)
ob_auto_sun.rotation_euler = (0.872665, 0.174533, 0.523599)
bpy.context.view_layer.update()
